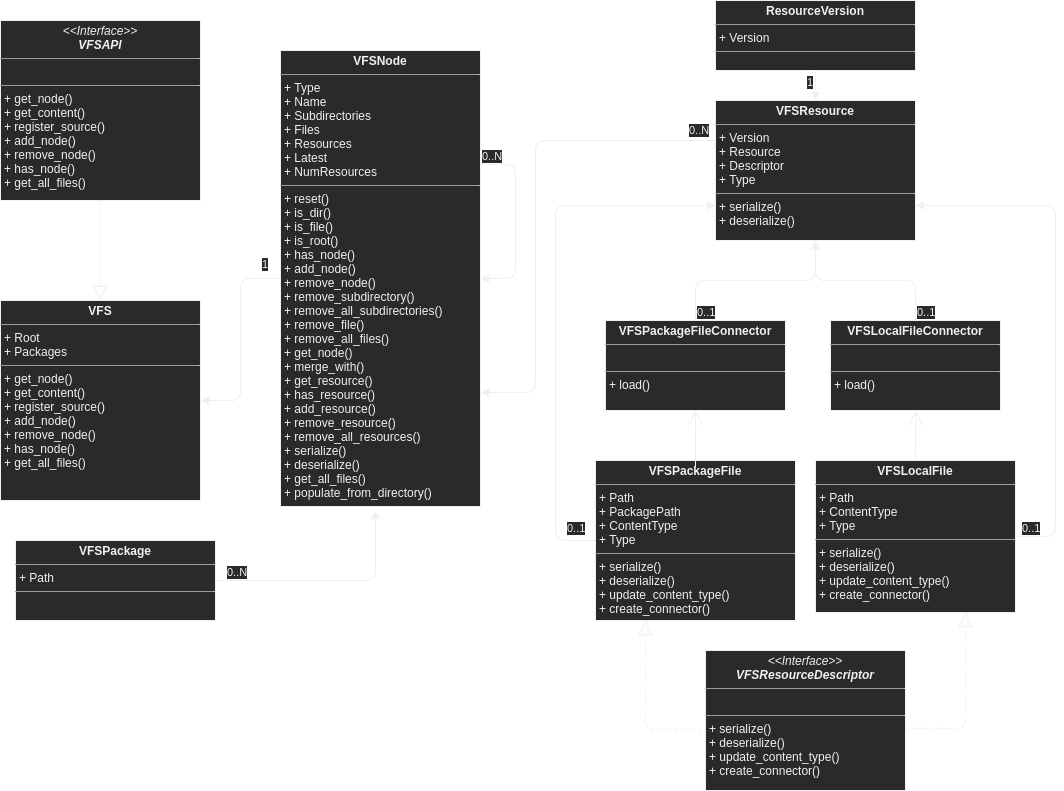

The diagram above was exported from draw.io. Its source (the exported page's mxGraphModel, read from the mxfile embedded in the PNG):
<mxGraphModel dx="1422" dy="814" grid="1" gridSize="10" guides="1" tooltips="1" connect="1" arrows="1" fold="1" page="1" pageScale="1" pageWidth="1169" pageHeight="827" math="0" shadow="0">
  <root>
    <mxCell id="0" />
    <mxCell id="1" parent="0" />
    <mxCell id="LQnqemR7IHKFbTzmm6AT-2" value="&lt;p style=&quot;margin: 0px ; margin-top: 4px ; text-align: center&quot;&gt;&lt;i&gt;&amp;lt;&amp;lt;Interface&amp;gt;&amp;gt;&lt;/i&gt;&lt;br&gt;&lt;b&gt;&lt;i&gt;VFSAPI&lt;/i&gt;&lt;/b&gt;&lt;/p&gt;&lt;hr size=&quot;1&quot;&gt;&lt;p style=&quot;margin: 0px ; margin-left: 4px&quot;&gt;&lt;br&gt;&lt;/p&gt;&lt;hr size=&quot;1&quot;&gt;&lt;p style=&quot;margin: 0px ; margin-left: 4px&quot;&gt;+ get_node()&lt;br&gt;+ get_content()&lt;/p&gt;&lt;p style=&quot;margin: 0px ; margin-left: 4px&quot;&gt;+ register_source()&lt;/p&gt;&lt;p style=&quot;margin: 0px ; margin-left: 4px&quot;&gt;+ add_node()&lt;/p&gt;&lt;p style=&quot;margin: 0px ; margin-left: 4px&quot;&gt;+ remove_node()&lt;/p&gt;&lt;p style=&quot;margin: 0px ; margin-left: 4px&quot;&gt;+ has_node()&lt;/p&gt;&lt;p style=&quot;margin: 0px ; margin-left: 4px&quot;&gt;+ get_all_files()&lt;/p&gt;" style="verticalAlign=top;align=left;overflow=fill;fontSize=12;fontFamily=Helvetica;html=1;" parent="1" vertex="1">
      <mxGeometry x="25" y="40" width="200" height="180" as="geometry" />
    </mxCell>
    <mxCell id="LQnqemR7IHKFbTzmm6AT-8" value="&lt;p style=&quot;margin: 0px ; margin-top: 4px ; text-align: center&quot;&gt;&lt;b&gt;VFS&lt;/b&gt;&lt;/p&gt;&lt;hr size=&quot;1&quot;&gt;&lt;p style=&quot;margin: 0px ; margin-left: 4px&quot;&gt;+ Root&lt;/p&gt;&lt;p style=&quot;margin: 0px ; margin-left: 4px&quot;&gt;+ Packages&lt;/p&gt;&lt;hr size=&quot;1&quot;&gt;&lt;p style=&quot;margin: 0px ; margin-left: 4px&quot;&gt;+ get_node()&lt;br&gt;+ get_content()&lt;/p&gt;&lt;p style=&quot;margin: 0px ; margin-left: 4px&quot;&gt;+ register_source()&lt;/p&gt;&lt;p style=&quot;margin: 0px ; margin-left: 4px&quot;&gt;+ add_node()&lt;/p&gt;&lt;p style=&quot;margin: 0px ; margin-left: 4px&quot;&gt;+ remove_node()&lt;/p&gt;&lt;p style=&quot;margin: 0px ; margin-left: 4px&quot;&gt;+ has_node()&lt;/p&gt;&lt;p style=&quot;margin: 0px ; margin-left: 4px&quot;&gt;+ get_all_files()&lt;/p&gt;" style="verticalAlign=top;align=left;overflow=fill;fontSize=12;fontFamily=Helvetica;html=1;" parent="1" vertex="1">
      <mxGeometry x="25" y="320" width="200" height="200" as="geometry" />
    </mxCell>
    <mxCell id="LQnqemR7IHKFbTzmm6AT-9" value="" style="endArrow=block;dashed=1;endFill=0;endSize=12;html=1;exitX=0.5;exitY=1;exitDx=0;exitDy=0;entryX=0.5;entryY=0;entryDx=0;entryDy=0;" parent="1" source="LQnqemR7IHKFbTzmm6AT-2" target="LQnqemR7IHKFbTzmm6AT-8" edge="1">
      <mxGeometry width="160" relative="1" as="geometry">
        <mxPoint x="365" y="290" as="sourcePoint" />
        <mxPoint x="125" y="280" as="targetPoint" />
      </mxGeometry>
    </mxCell>
    <mxCell id="LQnqemR7IHKFbTzmm6AT-10" value="&lt;p style=&quot;margin: 0px ; margin-top: 4px ; text-align: center&quot;&gt;&lt;b&gt;VFSNode&lt;/b&gt;&lt;/p&gt;&lt;hr size=&quot;1&quot;&gt;&lt;p style=&quot;margin: 0px ; margin-left: 4px&quot;&gt;+ Type&lt;/p&gt;&lt;p style=&quot;margin: 0px ; margin-left: 4px&quot;&gt;+ Name&lt;/p&gt;&lt;p style=&quot;margin: 0px ; margin-left: 4px&quot;&gt;+ Subdirectories&lt;/p&gt;&lt;p style=&quot;margin: 0px ; margin-left: 4px&quot;&gt;+ Files&lt;/p&gt;&lt;p style=&quot;margin: 0px ; margin-left: 4px&quot;&gt;+ Resources&lt;/p&gt;&lt;p style=&quot;margin: 0px ; margin-left: 4px&quot;&gt;+ Latest&lt;/p&gt;&lt;p style=&quot;margin: 0px ; margin-left: 4px&quot;&gt;+ NumResources&lt;/p&gt;&lt;hr size=&quot;1&quot;&gt;&lt;p style=&quot;margin: 0px ; margin-left: 4px&quot;&gt;+ reset()&lt;/p&gt;&lt;p style=&quot;margin: 0px ; margin-left: 4px&quot;&gt;+ is_dir()&lt;/p&gt;&lt;p style=&quot;margin: 0px ; margin-left: 4px&quot;&gt;+ is_file()&lt;/p&gt;&lt;p style=&quot;margin: 0px ; margin-left: 4px&quot;&gt;+ is_root()&lt;/p&gt;&lt;p style=&quot;margin: 0px ; margin-left: 4px&quot;&gt;+ has_node()&lt;/p&gt;&lt;p style=&quot;margin: 0px ; margin-left: 4px&quot;&gt;+ add_node()&lt;/p&gt;&lt;p style=&quot;margin: 0px ; margin-left: 4px&quot;&gt;+ remove_node()&lt;/p&gt;&lt;p style=&quot;margin: 0px ; margin-left: 4px&quot;&gt;+ remove_subdirectory()&lt;/p&gt;&lt;p style=&quot;margin: 0px ; margin-left: 4px&quot;&gt;+ remove_all_subdirectories()&lt;/p&gt;&lt;p style=&quot;margin: 0px ; margin-left: 4px&quot;&gt;+ remove_file()&lt;/p&gt;&lt;p style=&quot;margin: 0px ; margin-left: 4px&quot;&gt;+ remove_all_files()&lt;/p&gt;&lt;p style=&quot;margin: 0px ; margin-left: 4px&quot;&gt;+ get_node()&lt;/p&gt;&lt;p style=&quot;margin: 0px ; margin-left: 4px&quot;&gt;+ merge_with()&lt;/p&gt;&lt;p style=&quot;margin: 0px ; margin-left: 4px&quot;&gt;+ get_resource()&lt;/p&gt;&lt;p style=&quot;margin: 0px ; margin-left: 4px&quot;&gt;+ has_resource()&lt;/p&gt;&lt;p style=&quot;margin: 0px ; margin-left: 4px&quot;&gt;+ add_resource()&lt;/p&gt;&lt;p style=&quot;margin: 0px ; margin-left: 4px&quot;&gt;+ remove_resource()&lt;/p&gt;&lt;p style=&quot;margin: 0px ; margin-left: 4px&quot;&gt;+ remove_all_resources()&lt;/p&gt;&lt;p style=&quot;margin: 0px ; margin-left: 4px&quot;&gt;+ serialize()&lt;/p&gt;&lt;p style=&quot;margin: 0px ; margin-left: 4px&quot;&gt;+ deserialize()&lt;/p&gt;&lt;p style=&quot;margin: 0px ; margin-left: 4px&quot;&gt;+ get_all_files()&lt;/p&gt;&lt;p style=&quot;margin: 0px ; margin-left: 4px&quot;&gt;+ populate_from_directory()&lt;/p&gt;" style="verticalAlign=top;align=left;overflow=fill;fontSize=12;fontFamily=Helvetica;html=1;" parent="1" vertex="1">
      <mxGeometry x="305" y="70" width="200" height="456" as="geometry" />
    </mxCell>
    <mxCell id="LQnqemR7IHKFbTzmm6AT-11" value="" style="endArrow=block;endFill=1;html=1;edgeStyle=orthogonalEdgeStyle;align=left;verticalAlign=top;" parent="1" source="LQnqemR7IHKFbTzmm6AT-10" target="LQnqemR7IHKFbTzmm6AT-8" edge="1">
      <mxGeometry x="-1" relative="1" as="geometry">
        <mxPoint x="275" y="180" as="sourcePoint" />
        <mxPoint x="435" y="180" as="targetPoint" />
      </mxGeometry>
    </mxCell>
    <mxCell id="LQnqemR7IHKFbTzmm6AT-12" value="1" style="edgeLabel;resizable=0;html=1;align=left;verticalAlign=bottom;" parent="LQnqemR7IHKFbTzmm6AT-11" connectable="0" vertex="1">
      <mxGeometry x="-1" relative="1" as="geometry">
        <mxPoint x="-20" y="-6" as="offset" />
      </mxGeometry>
    </mxCell>
    <mxCell id="LQnqemR7IHKFbTzmm6AT-14" value="" style="endArrow=block;endFill=1;html=1;edgeStyle=orthogonalEdgeStyle;align=left;verticalAlign=top;exitX=1;exitY=0.25;exitDx=0;exitDy=0;entryX=1;entryY=0.5;entryDx=0;entryDy=0;" parent="1" source="LQnqemR7IHKFbTzmm6AT-10" target="LQnqemR7IHKFbTzmm6AT-10" edge="1">
      <mxGeometry x="-1" relative="1" as="geometry">
        <mxPoint x="655" y="380" as="sourcePoint" />
        <mxPoint x="615" y="530" as="targetPoint" />
        <Array as="points">
          <mxPoint x="540" y="184" />
          <mxPoint x="540" y="298" />
        </Array>
      </mxGeometry>
    </mxCell>
    <mxCell id="LQnqemR7IHKFbTzmm6AT-15" value="0..N" style="edgeLabel;resizable=0;html=1;align=left;verticalAlign=bottom;" parent="LQnqemR7IHKFbTzmm6AT-14" connectable="0" vertex="1">
      <mxGeometry x="-1" relative="1" as="geometry" />
    </mxCell>
    <mxCell id="LQnqemR7IHKFbTzmm6AT-20" value="&lt;p style=&quot;margin: 0px ; margin-top: 4px ; text-align: center&quot;&gt;&lt;b&gt;VFSResource&lt;/b&gt;&lt;/p&gt;&lt;hr size=&quot;1&quot;&gt;&lt;p style=&quot;margin: 0px ; margin-left: 4px&quot;&gt;+ Version&lt;/p&gt;&lt;p style=&quot;margin: 0px ; margin-left: 4px&quot;&gt;+ Resource&lt;/p&gt;&lt;p style=&quot;margin: 0px ; margin-left: 4px&quot;&gt;+ Descriptor&lt;/p&gt;&lt;p style=&quot;margin: 0px ; margin-left: 4px&quot;&gt;+ Type&lt;/p&gt;&lt;hr size=&quot;1&quot;&gt;&lt;p style=&quot;margin: 0px ; margin-left: 4px&quot;&gt;+ serialize()&lt;/p&gt;&lt;p style=&quot;margin: 0px ; margin-left: 4px&quot;&gt;+ deserialize()&lt;/p&gt;&lt;p style=&quot;margin: 0px ; margin-left: 4px&quot;&gt;&lt;br&gt;&lt;/p&gt;" style="verticalAlign=top;align=left;overflow=fill;fontSize=12;fontFamily=Helvetica;html=1;" parent="1" vertex="1">
      <mxGeometry x="740" y="120" width="200" height="140" as="geometry" />
    </mxCell>
    <mxCell id="LQnqemR7IHKFbTzmm6AT-21" value="" style="endArrow=block;endFill=1;html=1;edgeStyle=orthogonalEdgeStyle;align=left;verticalAlign=top;entryX=1;entryY=0.75;entryDx=0;entryDy=0;" parent="1" source="LQnqemR7IHKFbTzmm6AT-20" target="LQnqemR7IHKFbTzmm6AT-10" edge="1">
      <mxGeometry x="-1" relative="1" as="geometry">
        <mxPoint x="645" y="690" as="sourcePoint" />
        <mxPoint x="805" y="690" as="targetPoint" />
        <Array as="points">
          <mxPoint x="560" y="160" />
          <mxPoint x="560" y="412" />
        </Array>
      </mxGeometry>
    </mxCell>
    <mxCell id="LQnqemR7IHKFbTzmm6AT-22" value="0..N" style="edgeLabel;resizable=0;html=1;align=left;verticalAlign=bottom;" parent="LQnqemR7IHKFbTzmm6AT-21" connectable="0" vertex="1">
      <mxGeometry x="-1" relative="1" as="geometry">
        <mxPoint x="-28" y="-2" as="offset" />
      </mxGeometry>
    </mxCell>
    <mxCell id="LQnqemR7IHKFbTzmm6AT-23" value="&lt;p style=&quot;margin: 0px ; margin-top: 4px ; text-align: center&quot;&gt;&lt;b&gt;ResourceVersion&lt;/b&gt;&lt;/p&gt;&lt;hr size=&quot;1&quot;&gt;&lt;p style=&quot;margin: 0px ; margin-left: 4px&quot;&gt;+ Version&lt;/p&gt;&lt;hr size=&quot;1&quot;&gt;&lt;p style=&quot;margin: 0px ; margin-left: 4px&quot;&gt;&lt;br&gt;&lt;/p&gt;" style="verticalAlign=top;align=left;overflow=fill;fontSize=12;fontFamily=Helvetica;html=1;" parent="1" vertex="1">
      <mxGeometry x="740" y="20" width="200" height="70" as="geometry" />
    </mxCell>
    <mxCell id="LQnqemR7IHKFbTzmm6AT-24" value="" style="endArrow=block;endFill=1;html=1;edgeStyle=orthogonalEdgeStyle;align=left;verticalAlign=top;entryX=0.5;entryY=0;entryDx=0;entryDy=0;" parent="1" source="LQnqemR7IHKFbTzmm6AT-23" target="LQnqemR7IHKFbTzmm6AT-20" edge="1">
      <mxGeometry relative="1" as="geometry">
        <mxPoint x="935" y="190" as="sourcePoint" />
        <mxPoint x="1095" y="190" as="targetPoint" />
        <mxPoint as="offset" />
      </mxGeometry>
    </mxCell>
    <mxCell id="LQnqemR7IHKFbTzmm6AT-25" value="1" style="edgeLabel;resizable=0;html=1;align=left;verticalAlign=bottom;" parent="LQnqemR7IHKFbTzmm6AT-24" connectable="0" vertex="1">
      <mxGeometry x="-1" relative="1" as="geometry">
        <mxPoint x="-10" y="20" as="offset" />
      </mxGeometry>
    </mxCell>
    <mxCell id="LQnqemR7IHKFbTzmm6AT-26" value="&lt;p style=&quot;margin: 0px ; margin-top: 4px ; text-align: center&quot;&gt;&lt;i&gt;&amp;lt;&amp;lt;Interface&amp;gt;&amp;gt;&lt;/i&gt;&lt;br&gt;&lt;b&gt;&lt;i&gt;VFSResourceDescriptor&lt;/i&gt;&lt;/b&gt;&lt;/p&gt;&lt;hr size=&quot;1&quot;&gt;&lt;p style=&quot;margin: 0px ; margin-left: 4px&quot;&gt;&lt;br&gt;&lt;/p&gt;&lt;hr size=&quot;1&quot;&gt;&lt;p style=&quot;margin: 0px ; margin-left: 4px&quot;&gt;+ serialize()&lt;/p&gt;&lt;p style=&quot;margin: 0px ; margin-left: 4px&quot;&gt;+ deserialize()&lt;/p&gt;&lt;p style=&quot;margin: 0px ; margin-left: 4px&quot;&gt;+ update_content_type()&lt;/p&gt;&lt;p style=&quot;margin: 0px ; margin-left: 4px&quot;&gt;+ create_connector()&lt;/p&gt;" style="verticalAlign=top;align=left;overflow=fill;fontSize=12;fontFamily=Helvetica;html=1;" parent="1" vertex="1">
      <mxGeometry x="730" y="670" width="200" height="140" as="geometry" />
    </mxCell>
    <mxCell id="LQnqemR7IHKFbTzmm6AT-27" value="&lt;p style=&quot;margin: 0px ; margin-top: 4px ; text-align: center&quot;&gt;&lt;b&gt;VFSPackage&lt;/b&gt;&lt;/p&gt;&lt;hr size=&quot;1&quot;&gt;&lt;p style=&quot;margin: 0px ; margin-left: 4px&quot;&gt;+ Path&lt;br&gt;&lt;/p&gt;&lt;hr size=&quot;1&quot;&gt;&lt;p style=&quot;margin: 0px ; margin-left: 4px&quot;&gt;&lt;br&gt;&lt;/p&gt;&lt;p style=&quot;margin: 0px ; margin-left: 4px&quot;&gt;&lt;br&gt;&lt;/p&gt;" style="verticalAlign=top;align=left;overflow=fill;fontSize=12;fontFamily=Helvetica;html=1;" parent="1" vertex="1">
      <mxGeometry x="40" y="560" width="200" height="80" as="geometry" />
    </mxCell>
    <mxCell id="LQnqemR7IHKFbTzmm6AT-28" value="" style="endArrow=block;endFill=1;html=1;edgeStyle=orthogonalEdgeStyle;align=left;verticalAlign=top;exitX=1;exitY=0.5;exitDx=0;exitDy=0;" parent="1" source="LQnqemR7IHKFbTzmm6AT-27" edge="1">
      <mxGeometry x="-0.9405" y="10" relative="1" as="geometry">
        <mxPoint x="640" y="470" as="sourcePoint" />
        <mxPoint x="400" y="530" as="targetPoint" />
        <Array as="points">
          <mxPoint x="400" y="600" />
        </Array>
        <mxPoint as="offset" />
      </mxGeometry>
    </mxCell>
    <mxCell id="LQnqemR7IHKFbTzmm6AT-29" value="0..N" style="edgeLabel;resizable=0;html=1;align=left;verticalAlign=bottom;" parent="LQnqemR7IHKFbTzmm6AT-28" connectable="0" vertex="1">
      <mxGeometry x="-1" relative="1" as="geometry">
        <mxPoint x="10" as="offset" />
      </mxGeometry>
    </mxCell>
    <mxCell id="LQnqemR7IHKFbTzmm6AT-31" value="&lt;p style=&quot;margin: 0px ; margin-top: 4px ; text-align: center&quot;&gt;&lt;b&gt;VFSPackageFile&lt;/b&gt;&lt;/p&gt;&lt;hr size=&quot;1&quot;&gt;&lt;p style=&quot;margin: 0px ; margin-left: 4px&quot;&gt;+ Path&lt;br&gt;&lt;/p&gt;&lt;p style=&quot;margin: 0px ; margin-left: 4px&quot;&gt;+ PackagePath&lt;/p&gt;&lt;p style=&quot;margin: 0px ; margin-left: 4px&quot;&gt;+ ContentType&lt;/p&gt;&lt;p style=&quot;margin: 0px ; margin-left: 4px&quot;&gt;+ Type&lt;/p&gt;&lt;hr size=&quot;1&quot;&gt;&lt;p style=&quot;margin: 0px ; margin-left: 4px&quot;&gt;+ serialize()&lt;/p&gt;&lt;p style=&quot;margin: 0px ; margin-left: 4px&quot;&gt;+ deserialize()&lt;/p&gt;&lt;p style=&quot;margin: 0px ; margin-left: 4px&quot;&gt;+ update_content_type()&lt;/p&gt;&lt;p style=&quot;margin: 0px ; margin-left: 4px&quot;&gt;+ create_connector()&lt;/p&gt;&lt;p style=&quot;margin: 0px ; margin-left: 4px&quot;&gt;&lt;br&gt;&lt;/p&gt;" style="verticalAlign=top;align=left;overflow=fill;fontSize=12;fontFamily=Helvetica;html=1;" parent="1" vertex="1">
      <mxGeometry x="620" y="480" width="200" height="160" as="geometry" />
    </mxCell>
    <mxCell id="LQnqemR7IHKFbTzmm6AT-32" value="" style="endArrow=block;dashed=1;endFill=0;endSize=12;html=1;exitX=-0.019;exitY=0.565;exitDx=0;exitDy=0;exitPerimeter=0;entryX=0.25;entryY=1;entryDx=0;entryDy=0;" parent="1" source="LQnqemR7IHKFbTzmm6AT-26" target="LQnqemR7IHKFbTzmm6AT-31" edge="1">
      <mxGeometry width="160" relative="1" as="geometry">
        <mxPoint x="700" y="480" as="sourcePoint" />
        <mxPoint x="700" y="580" as="targetPoint" />
        <Array as="points">
          <mxPoint x="670" y="749" />
        </Array>
      </mxGeometry>
    </mxCell>
    <mxCell id="LQnqemR7IHKFbTzmm6AT-33" value="&lt;p style=&quot;margin: 0px ; margin-top: 4px ; text-align: center&quot;&gt;&lt;b&gt;VFSLocalFile&lt;/b&gt;&lt;/p&gt;&lt;hr size=&quot;1&quot;&gt;&lt;p style=&quot;margin: 0px ; margin-left: 4px&quot;&gt;+ Path&lt;/p&gt;&lt;p style=&quot;margin: 0px ; margin-left: 4px&quot;&gt;+ ContentType&lt;/p&gt;&lt;p style=&quot;margin: 0px ; margin-left: 4px&quot;&gt;+ Type&lt;/p&gt;&lt;hr size=&quot;1&quot;&gt;&lt;p style=&quot;margin: 0px ; margin-left: 4px&quot;&gt;+ serialize()&lt;/p&gt;&lt;p style=&quot;margin: 0px ; margin-left: 4px&quot;&gt;+ deserialize()&lt;/p&gt;&lt;p style=&quot;margin: 0px ; margin-left: 4px&quot;&gt;+ update_content_type()&lt;/p&gt;&lt;p style=&quot;margin: 0px ; margin-left: 4px&quot;&gt;+ create_connector()&lt;/p&gt;&lt;p style=&quot;margin: 0px ; margin-left: 4px&quot;&gt;&lt;br&gt;&lt;/p&gt;" style="verticalAlign=top;align=left;overflow=fill;fontSize=12;fontFamily=Helvetica;html=1;" parent="1" vertex="1">
      <mxGeometry x="840" y="480" width="200" height="152" as="geometry" />
    </mxCell>
    <mxCell id="LQnqemR7IHKFbTzmm6AT-34" value="" style="endArrow=block;dashed=1;endFill=0;endSize=12;html=1;exitX=1.006;exitY=0.555;exitDx=0;exitDy=0;exitPerimeter=0;entryX=0.75;entryY=1;entryDx=0;entryDy=0;" parent="1" source="LQnqemR7IHKFbTzmm6AT-26" target="LQnqemR7IHKFbTzmm6AT-33" edge="1">
      <mxGeometry width="160" relative="1" as="geometry">
        <mxPoint x="936.2000000000003" y="749.9999999999999" as="sourcePoint" />
        <mxPoint x="990" y="640" as="targetPoint" />
        <Array as="points">
          <mxPoint x="990" y="748" />
        </Array>
      </mxGeometry>
    </mxCell>
    <mxCell id="LQnqemR7IHKFbTzmm6AT-35" value="&lt;p style=&quot;margin: 0px ; margin-top: 4px ; text-align: center&quot;&gt;&lt;b&gt;VFSPackageFileConnector&lt;/b&gt;&lt;/p&gt;&lt;hr size=&quot;1&quot;&gt;&lt;p style=&quot;margin: 0px ; margin-left: 4px&quot;&gt;&lt;br&gt;&lt;/p&gt;&lt;hr size=&quot;1&quot;&gt;&lt;p style=&quot;margin: 0px ; margin-left: 4px&quot;&gt;+ load()&lt;/p&gt;&lt;p style=&quot;margin: 0px ; margin-left: 4px&quot;&gt;&lt;br&gt;&lt;/p&gt;" style="verticalAlign=top;align=left;overflow=fill;fontSize=12;fontFamily=Helvetica;html=1;" parent="1" vertex="1">
      <mxGeometry x="630" y="340" width="180" height="90" as="geometry" />
    </mxCell>
    <mxCell id="LQnqemR7IHKFbTzmm6AT-36" value="&lt;p style=&quot;margin: 0px ; margin-top: 4px ; text-align: center&quot;&gt;&lt;b&gt;VFSLocalFileConnector&lt;/b&gt;&lt;/p&gt;&lt;hr size=&quot;1&quot;&gt;&lt;p style=&quot;margin: 0px ; margin-left: 4px&quot;&gt;&lt;br&gt;&lt;/p&gt;&lt;hr size=&quot;1&quot;&gt;&lt;p style=&quot;margin: 0px ; margin-left: 4px&quot;&gt;+ load()&lt;/p&gt;&lt;p style=&quot;margin: 0px ; margin-left: 4px&quot;&gt;&lt;br&gt;&lt;/p&gt;" style="verticalAlign=top;align=left;overflow=fill;fontSize=12;fontFamily=Helvetica;html=1;" parent="1" vertex="1">
      <mxGeometry x="855" y="340" width="170" height="90" as="geometry" />
    </mxCell>
    <mxCell id="LQnqemR7IHKFbTzmm6AT-37" value="" style="endArrow=block;endFill=1;html=1;edgeStyle=orthogonalEdgeStyle;align=left;verticalAlign=top;exitX=0.5;exitY=0;exitDx=0;exitDy=0;entryX=0.5;entryY=1;entryDx=0;entryDy=0;" parent="1" source="LQnqemR7IHKFbTzmm6AT-35" target="LQnqemR7IHKFbTzmm6AT-20" edge="1">
      <mxGeometry x="-1" relative="1" as="geometry">
        <mxPoint x="1040" y="170" as="sourcePoint" />
        <mxPoint x="1200" y="170" as="targetPoint" />
      </mxGeometry>
    </mxCell>
    <mxCell id="LQnqemR7IHKFbTzmm6AT-38" value="0..1" style="edgeLabel;resizable=0;html=1;align=left;verticalAlign=bottom;" parent="LQnqemR7IHKFbTzmm6AT-37" connectable="0" vertex="1">
      <mxGeometry x="-1" relative="1" as="geometry" />
    </mxCell>
    <mxCell id="LQnqemR7IHKFbTzmm6AT-40" value="" style="endArrow=block;endFill=1;html=1;edgeStyle=orthogonalEdgeStyle;align=left;verticalAlign=top;exitX=0.5;exitY=0;exitDx=0;exitDy=0;entryX=0.5;entryY=1;entryDx=0;entryDy=0;" parent="1" source="LQnqemR7IHKFbTzmm6AT-36" target="LQnqemR7IHKFbTzmm6AT-20" edge="1">
      <mxGeometry x="-1" relative="1" as="geometry">
        <mxPoint x="1665" y="135" as="sourcePoint" />
        <mxPoint x="1470" y="40" as="targetPoint" />
      </mxGeometry>
    </mxCell>
    <mxCell id="LQnqemR7IHKFbTzmm6AT-41" value="0..1" style="edgeLabel;resizable=0;html=1;align=left;verticalAlign=bottom;" parent="LQnqemR7IHKFbTzmm6AT-40" connectable="0" vertex="1">
      <mxGeometry x="-1" relative="1" as="geometry" />
    </mxCell>
    <mxCell id="LQnqemR7IHKFbTzmm6AT-42" value="" style="endArrow=open;endFill=1;endSize=12;html=1;exitX=0.5;exitY=0;exitDx=0;exitDy=0;entryX=0.5;entryY=1;entryDx=0;entryDy=0;" parent="1" source="LQnqemR7IHKFbTzmm6AT-31" target="LQnqemR7IHKFbTzmm6AT-35" edge="1">
      <mxGeometry width="160" relative="1" as="geometry">
        <mxPoint x="550" y="490" as="sourcePoint" />
        <mxPoint x="710" y="490" as="targetPoint" />
        <Array as="points">
          <mxPoint x="720" y="490" />
        </Array>
      </mxGeometry>
    </mxCell>
    <mxCell id="LQnqemR7IHKFbTzmm6AT-44" value="" style="endArrow=open;endFill=1;endSize=12;html=1;exitX=0.5;exitY=0;exitDx=0;exitDy=0;entryX=0.5;entryY=1;entryDx=0;entryDy=0;" parent="1" source="LQnqemR7IHKFbTzmm6AT-33" target="LQnqemR7IHKFbTzmm6AT-36" edge="1">
      <mxGeometry width="160" relative="1" as="geometry">
        <mxPoint x="860" y="530" as="sourcePoint" />
        <mxPoint x="970" y="430" as="targetPoint" />
        <Array as="points">
          <mxPoint x="940" y="470" />
        </Array>
      </mxGeometry>
    </mxCell>
    <mxCell id="LQnqemR7IHKFbTzmm6AT-45" value="" style="endArrow=block;endFill=1;html=1;edgeStyle=orthogonalEdgeStyle;align=left;verticalAlign=top;exitX=0;exitY=0.5;exitDx=0;exitDy=0;entryX=0;entryY=0.75;entryDx=0;entryDy=0;" parent="1" source="LQnqemR7IHKFbTzmm6AT-31" target="LQnqemR7IHKFbTzmm6AT-20" edge="1">
      <mxGeometry x="-0.9252" y="-20" relative="1" as="geometry">
        <mxPoint x="400" y="690" as="sourcePoint" />
        <mxPoint x="560" y="690" as="targetPoint" />
        <Array as="points">
          <mxPoint x="580" y="560" />
          <mxPoint x="580" y="225" />
        </Array>
        <mxPoint as="offset" />
      </mxGeometry>
    </mxCell>
    <mxCell id="LQnqemR7IHKFbTzmm6AT-46" value="0..1" style="edgeLabel;resizable=0;html=1;align=left;verticalAlign=bottom;" parent="LQnqemR7IHKFbTzmm6AT-45" connectable="0" vertex="1">
      <mxGeometry x="-1" relative="1" as="geometry">
        <mxPoint x="-30" y="-4" as="offset" />
      </mxGeometry>
    </mxCell>
    <mxCell id="LQnqemR7IHKFbTzmm6AT-47" value="" style="endArrow=block;endFill=1;html=1;edgeStyle=orthogonalEdgeStyle;align=left;verticalAlign=top;exitX=1;exitY=0.5;exitDx=0;exitDy=0;entryX=1;entryY=0.75;entryDx=0;entryDy=0;" parent="1" source="LQnqemR7IHKFbTzmm6AT-33" target="LQnqemR7IHKFbTzmm6AT-20" edge="1">
      <mxGeometry x="-1" relative="1" as="geometry">
        <mxPoint x="1040" y="450" as="sourcePoint" />
        <mxPoint x="1200" y="450" as="targetPoint" />
        <Array as="points">
          <mxPoint x="1080" y="556" />
          <mxPoint x="1080" y="225" />
        </Array>
      </mxGeometry>
    </mxCell>
    <mxCell id="LQnqemR7IHKFbTzmm6AT-48" value="0..1" style="edgeLabel;resizable=0;html=1;align=left;verticalAlign=bottom;" parent="LQnqemR7IHKFbTzmm6AT-47" connectable="0" vertex="1">
      <mxGeometry x="-1" relative="1" as="geometry">
        <mxPoint x="5" as="offset" />
      </mxGeometry>
    </mxCell>
  </root>
</mxGraphModel>